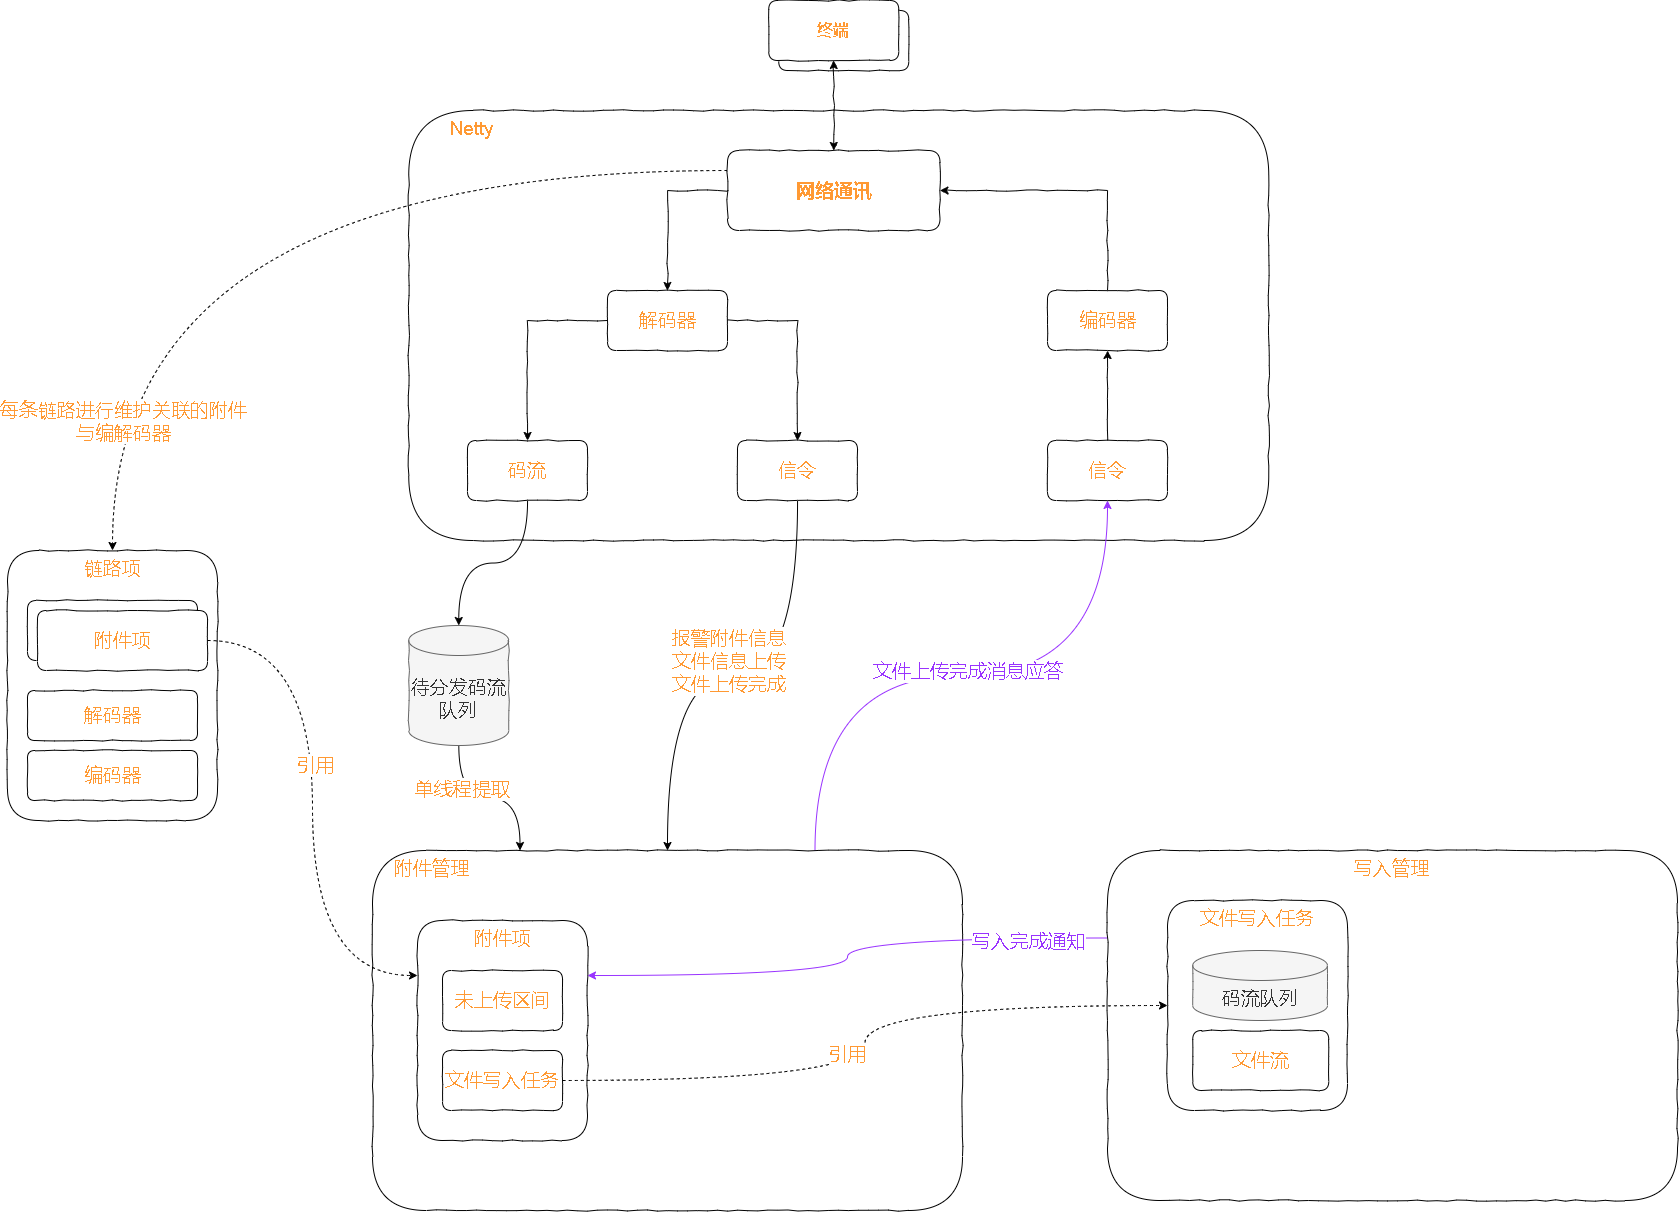

The diagram above was exported from draw.io. Its source (the exported page's mxGraphModel, read from the mxfile embedded in the PNG):
<mxGraphModel dx="3151" dy="794" grid="1" gridSize="10" guides="1" tooltips="1" connect="1" arrows="1" fold="1" page="1" pageScale="1" pageWidth="827" pageHeight="1169" math="0" shadow="0">
  <root>
    <mxCell id="0" />
    <mxCell id="1" parent="0" />
    <mxCell id="8-Wxh2h5ed2D3XFCvS8h-21" value="&amp;nbsp; &amp;nbsp; &amp;nbsp; &amp;nbsp; Netty" style="rounded=1;whiteSpace=wrap;html=1;comic=1;fontSize=19;fontColor=#FF9933;strokeColor=default;gradientColor=none;verticalAlign=top;align=left;" vertex="1" parent="1">
      <mxGeometry x="-688.75" y="210" width="860" height="430" as="geometry" />
    </mxCell>
    <mxCell id="8-Wxh2h5ed2D3XFCvS8h-20" value="写入管理" style="rounded=1;whiteSpace=wrap;html=1;comic=1;fontSize=19;fontColor=#FF9933;strokeColor=default;gradientColor=none;verticalAlign=top;" vertex="1" parent="1">
      <mxGeometry x="10" y="950" width="570" height="350" as="geometry" />
    </mxCell>
    <mxCell id="8-Wxh2h5ed2D3XFCvS8h-29" style="edgeStyle=orthogonalEdgeStyle;curved=1;rounded=0;comic=0;orthogonalLoop=1;jettySize=auto;html=1;exitX=0.75;exitY=0;exitDx=0;exitDy=0;entryX=0.5;entryY=1;entryDx=0;entryDy=0;fontSize=19;fontColor=#FF9933;startArrow=none;startFill=0;endArrow=classic;endFill=1;strokeColor=#9933FF;" edge="1" parent="1" source="8-Wxh2h5ed2D3XFCvS8h-19" target="8-Wxh2h5ed2D3XFCvS8h-22">
      <mxGeometry relative="1" as="geometry" />
    </mxCell>
    <mxCell id="8-Wxh2h5ed2D3XFCvS8h-64" value="文件上传完成消息应答" style="edgeLabel;html=1;align=center;verticalAlign=middle;resizable=0;points=[];fontSize=19;fontColor=#9933FF;" vertex="1" connectable="0" parent="8-Wxh2h5ed2D3XFCvS8h-29">
      <mxGeometry x="-0.1085" y="-8" relative="1" as="geometry">
        <mxPoint x="41" y="-13" as="offset" />
      </mxGeometry>
    </mxCell>
    <mxCell id="8-Wxh2h5ed2D3XFCvS8h-19" value="&amp;nbsp; &amp;nbsp; 附件管理" style="rounded=1;whiteSpace=wrap;html=1;comic=1;fontSize=19;fontColor=#FF9933;strokeColor=default;gradientColor=none;verticalAlign=top;align=left;" vertex="1" parent="1">
      <mxGeometry x="-725" y="950" width="590" height="360" as="geometry" />
    </mxCell>
    <mxCell id="8-Wxh2h5ed2D3XFCvS8h-3" value="" style="group" vertex="1" connectable="0" parent="1">
      <mxGeometry x="-328.75" y="100" width="140" height="70" as="geometry" />
    </mxCell>
    <mxCell id="0l7SIB4KCJY8bGxHpzvc-1" value="终端" style="rounded=1;whiteSpace=wrap;html=1;gradientColor=none;strokeColor=default;comic=1;" parent="8-Wxh2h5ed2D3XFCvS8h-3" vertex="1">
      <mxGeometry x="10" y="10" width="130" height="60" as="geometry" />
    </mxCell>
    <mxCell id="8-Wxh2h5ed2D3XFCvS8h-2" value="&lt;font color=&quot;#ff9933&quot; size=&quot;1&quot;&gt;&lt;b style=&quot;font-size: 16px;&quot;&gt;终端&lt;/b&gt;&lt;/font&gt;" style="rounded=1;whiteSpace=wrap;html=1;gradientColor=none;strokeColor=default;comic=1;" vertex="1" parent="8-Wxh2h5ed2D3XFCvS8h-3">
      <mxGeometry width="130" height="60" as="geometry" />
    </mxCell>
    <mxCell id="8-Wxh2h5ed2D3XFCvS8h-4" style="edgeStyle=orthogonalEdgeStyle;rounded=0;orthogonalLoop=1;jettySize=auto;html=1;exitX=0.5;exitY=1;exitDx=0;exitDy=0;fontSize=16;fontColor=#FF9933;comic=1;startArrow=classic;startFill=1;entryX=0.5;entryY=0;entryDx=0;entryDy=0;" edge="1" parent="1" source="8-Wxh2h5ed2D3XFCvS8h-2" target="8-Wxh2h5ed2D3XFCvS8h-5">
      <mxGeometry relative="1" as="geometry">
        <mxPoint x="-263.75" y="250" as="targetPoint" />
      </mxGeometry>
    </mxCell>
    <mxCell id="8-Wxh2h5ed2D3XFCvS8h-6" style="edgeStyle=orthogonalEdgeStyle;rounded=0;comic=1;orthogonalLoop=1;jettySize=auto;html=1;exitX=0;exitY=0.5;exitDx=0;exitDy=0;fontSize=19;fontColor=#FF9933;startArrow=none;startFill=0;entryX=0.5;entryY=0;entryDx=0;entryDy=0;" edge="1" parent="1" source="8-Wxh2h5ed2D3XFCvS8h-5" target="8-Wxh2h5ed2D3XFCvS8h-8">
      <mxGeometry relative="1" as="geometry">
        <mxPoint x="-408.75" y="410" as="targetPoint" />
      </mxGeometry>
    </mxCell>
    <mxCell id="8-Wxh2h5ed2D3XFCvS8h-7" style="edgeStyle=orthogonalEdgeStyle;rounded=0;comic=1;orthogonalLoop=1;jettySize=auto;html=1;exitX=1;exitY=0.5;exitDx=0;exitDy=0;fontSize=19;fontColor=#FF9933;startArrow=classic;startFill=1;entryX=0.5;entryY=0;entryDx=0;entryDy=0;endArrow=none;endFill=0;" edge="1" parent="1" source="8-Wxh2h5ed2D3XFCvS8h-5" target="8-Wxh2h5ed2D3XFCvS8h-9">
      <mxGeometry relative="1" as="geometry">
        <mxPoint x="-128.75" y="410" as="targetPoint" />
      </mxGeometry>
    </mxCell>
    <mxCell id="8-Wxh2h5ed2D3XFCvS8h-54" style="edgeStyle=orthogonalEdgeStyle;curved=1;rounded=0;comic=0;orthogonalLoop=1;jettySize=auto;html=1;dashed=1;fontSize=19;fontColor=#FF9933;startArrow=none;startFill=0;endArrow=classic;endFill=1;exitX=0;exitY=0.25;exitDx=0;exitDy=0;" edge="1" parent="1" source="8-Wxh2h5ed2D3XFCvS8h-5" target="8-Wxh2h5ed2D3XFCvS8h-39">
      <mxGeometry relative="1" as="geometry" />
    </mxCell>
    <mxCell id="8-Wxh2h5ed2D3XFCvS8h-62" value="每条链路进行维护关联的附件&lt;br&gt;与编解码器" style="edgeLabel;html=1;align=center;verticalAlign=middle;resizable=0;points=[];fontSize=19;fontColor=#FF9933;" vertex="1" connectable="0" parent="8-Wxh2h5ed2D3XFCvS8h-54">
      <mxGeometry x="0.499" y="100" relative="1" as="geometry">
        <mxPoint x="-90" y="120" as="offset" />
      </mxGeometry>
    </mxCell>
    <mxCell id="8-Wxh2h5ed2D3XFCvS8h-5" value="&lt;font style=&quot;font-size: 19px;&quot;&gt;&lt;b&gt;网络通讯&lt;/b&gt;&lt;/font&gt;" style="rounded=1;whiteSpace=wrap;html=1;comic=1;fontSize=16;fontColor=#FF9933;strokeColor=default;gradientColor=none;" vertex="1" parent="1">
      <mxGeometry x="-370" y="250" width="212.5" height="80" as="geometry" />
    </mxCell>
    <mxCell id="8-Wxh2h5ed2D3XFCvS8h-14" style="edgeStyle=orthogonalEdgeStyle;rounded=0;comic=1;orthogonalLoop=1;jettySize=auto;html=1;entryX=0.5;entryY=0;entryDx=0;entryDy=0;fontSize=19;fontColor=#FF9933;startArrow=none;startFill=0;endArrow=classic;endFill=1;" edge="1" parent="1" source="8-Wxh2h5ed2D3XFCvS8h-8" target="8-Wxh2h5ed2D3XFCvS8h-13">
      <mxGeometry relative="1" as="geometry" />
    </mxCell>
    <mxCell id="8-Wxh2h5ed2D3XFCvS8h-15" style="edgeStyle=orthogonalEdgeStyle;rounded=0;comic=1;orthogonalLoop=1;jettySize=auto;html=1;exitX=0;exitY=0.5;exitDx=0;exitDy=0;fontSize=19;fontColor=#FF9933;startArrow=none;startFill=0;endArrow=classic;endFill=1;" edge="1" parent="1" source="8-Wxh2h5ed2D3XFCvS8h-8" target="8-Wxh2h5ed2D3XFCvS8h-12">
      <mxGeometry relative="1" as="geometry" />
    </mxCell>
    <mxCell id="8-Wxh2h5ed2D3XFCvS8h-8" value="解码器" style="rounded=1;whiteSpace=wrap;html=1;comic=1;fontSize=19;fontColor=#FF9933;strokeColor=default;gradientColor=none;" vertex="1" parent="1">
      <mxGeometry x="-490" y="390" width="120" height="60" as="geometry" />
    </mxCell>
    <mxCell id="8-Wxh2h5ed2D3XFCvS8h-9" value="编码器" style="rounded=1;whiteSpace=wrap;html=1;comic=1;fontSize=19;fontColor=#FF9933;strokeColor=default;gradientColor=none;" vertex="1" parent="1">
      <mxGeometry x="-50" y="390" width="120" height="60" as="geometry" />
    </mxCell>
    <mxCell id="8-Wxh2h5ed2D3XFCvS8h-31" style="edgeStyle=orthogonalEdgeStyle;curved=1;rounded=0;comic=0;orthogonalLoop=1;jettySize=auto;html=1;fontSize=19;fontColor=#FF9933;startArrow=none;startFill=0;endArrow=classic;endFill=1;entryX=0.5;entryY=0;entryDx=0;entryDy=0;entryPerimeter=0;" edge="1" parent="1" source="8-Wxh2h5ed2D3XFCvS8h-12" target="8-Wxh2h5ed2D3XFCvS8h-32">
      <mxGeometry relative="1" as="geometry">
        <mxPoint x="-570" y="730" as="targetPoint" />
      </mxGeometry>
    </mxCell>
    <mxCell id="8-Wxh2h5ed2D3XFCvS8h-12" value="码流" style="rounded=1;whiteSpace=wrap;html=1;comic=1;fontSize=19;fontColor=#FF9933;strokeColor=default;gradientColor=none;" vertex="1" parent="1">
      <mxGeometry x="-630" y="540" width="120" height="60" as="geometry" />
    </mxCell>
    <mxCell id="8-Wxh2h5ed2D3XFCvS8h-66" style="edgeStyle=orthogonalEdgeStyle;curved=1;rounded=0;comic=0;orthogonalLoop=1;jettySize=auto;html=1;entryX=0.5;entryY=0;entryDx=0;entryDy=0;fontSize=19;fontColor=#FF9933;startArrow=none;startFill=0;endArrow=classic;endFill=1;" edge="1" parent="1" source="8-Wxh2h5ed2D3XFCvS8h-13" target="8-Wxh2h5ed2D3XFCvS8h-19">
      <mxGeometry relative="1" as="geometry" />
    </mxCell>
    <mxCell id="8-Wxh2h5ed2D3XFCvS8h-68" value="报警附件信息&lt;br&gt;文件信息上传&lt;br&gt;文件上传完成" style="edgeLabel;html=1;align=center;verticalAlign=middle;resizable=0;points=[];fontSize=19;fontColor=#FF9933;" vertex="1" connectable="0" parent="8-Wxh2h5ed2D3XFCvS8h-66">
      <mxGeometry x="-0.4925" y="-15" relative="1" as="geometry">
        <mxPoint x="-55" y="38" as="offset" />
      </mxGeometry>
    </mxCell>
    <mxCell id="8-Wxh2h5ed2D3XFCvS8h-13" value="信令" style="rounded=1;whiteSpace=wrap;html=1;comic=1;fontSize=19;fontColor=#FF9933;strokeColor=default;gradientColor=none;" vertex="1" parent="1">
      <mxGeometry x="-360" y="540" width="120" height="60" as="geometry" />
    </mxCell>
    <mxCell id="8-Wxh2h5ed2D3XFCvS8h-23" style="edgeStyle=orthogonalEdgeStyle;rounded=0;comic=1;orthogonalLoop=1;jettySize=auto;html=1;entryX=0.5;entryY=1;entryDx=0;entryDy=0;fontSize=19;fontColor=#FF9933;startArrow=none;startFill=0;endArrow=classic;endFill=1;" edge="1" parent="1" source="8-Wxh2h5ed2D3XFCvS8h-22" target="8-Wxh2h5ed2D3XFCvS8h-9">
      <mxGeometry relative="1" as="geometry" />
    </mxCell>
    <mxCell id="8-Wxh2h5ed2D3XFCvS8h-22" value="信令" style="rounded=1;whiteSpace=wrap;html=1;comic=1;fontSize=19;fontColor=#FF9933;strokeColor=default;gradientColor=none;" vertex="1" parent="1">
      <mxGeometry x="-50" y="540" width="120" height="60" as="geometry" />
    </mxCell>
    <mxCell id="8-Wxh2h5ed2D3XFCvS8h-33" style="edgeStyle=orthogonalEdgeStyle;curved=1;rounded=0;comic=0;orthogonalLoop=1;jettySize=auto;html=1;entryX=0.25;entryY=0;entryDx=0;entryDy=0;fontSize=19;fontColor=#FF9933;startArrow=none;startFill=0;endArrow=classic;endFill=1;" edge="1" parent="1" source="8-Wxh2h5ed2D3XFCvS8h-32" target="8-Wxh2h5ed2D3XFCvS8h-19">
      <mxGeometry relative="1" as="geometry" />
    </mxCell>
    <mxCell id="8-Wxh2h5ed2D3XFCvS8h-34" value="单线程提取" style="edgeLabel;html=1;align=center;verticalAlign=middle;resizable=0;points=[];fontSize=19;fontColor=#FF9933;" vertex="1" connectable="0" parent="8-Wxh2h5ed2D3XFCvS8h-33">
      <mxGeometry x="-0.3344" y="9" relative="1" as="geometry">
        <mxPoint as="offset" />
      </mxGeometry>
    </mxCell>
    <mxCell id="8-Wxh2h5ed2D3XFCvS8h-32" value="待分发码流队列" style="shape=cylinder3;whiteSpace=wrap;html=1;boundedLbl=1;backgroundOutline=1;size=15;comic=1;fontSize=19;fontColor=#333333;strokeColor=#666666;fillColor=#f5f5f5;" vertex="1" parent="1">
      <mxGeometry x="-688.75" y="725" width="100" height="120" as="geometry" />
    </mxCell>
    <mxCell id="8-Wxh2h5ed2D3XFCvS8h-38" value="" style="group" vertex="1" connectable="0" parent="1">
      <mxGeometry x="-680" y="1020" width="170" height="220" as="geometry" />
    </mxCell>
    <mxCell id="8-Wxh2h5ed2D3XFCvS8h-35" value="附件项" style="rounded=1;whiteSpace=wrap;html=1;comic=1;fontSize=19;fontColor=#FF9933;strokeColor=default;gradientColor=none;verticalAlign=top;" vertex="1" parent="8-Wxh2h5ed2D3XFCvS8h-38">
      <mxGeometry width="170" height="220" as="geometry" />
    </mxCell>
    <mxCell id="8-Wxh2h5ed2D3XFCvS8h-36" value="未上传区间" style="rounded=1;whiteSpace=wrap;html=1;comic=1;fontSize=19;fontColor=#FF9933;strokeColor=default;gradientColor=none;" vertex="1" parent="8-Wxh2h5ed2D3XFCvS8h-38">
      <mxGeometry x="25" y="50" width="120" height="60" as="geometry" />
    </mxCell>
    <mxCell id="8-Wxh2h5ed2D3XFCvS8h-37" value="文件写入任务" style="rounded=1;whiteSpace=wrap;html=1;comic=1;fontSize=19;fontColor=#FF9933;strokeColor=default;gradientColor=none;" vertex="1" parent="8-Wxh2h5ed2D3XFCvS8h-38">
      <mxGeometry x="25" y="130" width="120" height="60" as="geometry" />
    </mxCell>
    <mxCell id="8-Wxh2h5ed2D3XFCvS8h-45" value="" style="group" vertex="1" connectable="0" parent="1">
      <mxGeometry x="-1090" y="650" width="210" height="270" as="geometry" />
    </mxCell>
    <mxCell id="8-Wxh2h5ed2D3XFCvS8h-39" value="链路项" style="rounded=1;whiteSpace=wrap;html=1;comic=1;fontSize=19;fontColor=#FF9933;strokeColor=default;gradientColor=none;verticalAlign=top;" vertex="1" parent="8-Wxh2h5ed2D3XFCvS8h-45">
      <mxGeometry width="210" height="270" as="geometry" />
    </mxCell>
    <mxCell id="8-Wxh2h5ed2D3XFCvS8h-42" value="" style="group" vertex="1" connectable="0" parent="8-Wxh2h5ed2D3XFCvS8h-45">
      <mxGeometry x="20" y="50" width="180" height="70" as="geometry" />
    </mxCell>
    <mxCell id="8-Wxh2h5ed2D3XFCvS8h-40" value="附件" style="rounded=1;whiteSpace=wrap;html=1;comic=1;fontSize=19;fontColor=#FF9933;strokeColor=default;gradientColor=none;" vertex="1" parent="8-Wxh2h5ed2D3XFCvS8h-42">
      <mxGeometry width="170" height="60" as="geometry" />
    </mxCell>
    <mxCell id="8-Wxh2h5ed2D3XFCvS8h-41" value="附件项" style="rounded=1;whiteSpace=wrap;html=1;comic=1;fontSize=19;fontColor=#FF9933;strokeColor=default;gradientColor=none;" vertex="1" parent="8-Wxh2h5ed2D3XFCvS8h-42">
      <mxGeometry x="10" y="10" width="170" height="60" as="geometry" />
    </mxCell>
    <mxCell id="8-Wxh2h5ed2D3XFCvS8h-43" value="解码器" style="rounded=1;whiteSpace=wrap;html=1;comic=1;fontSize=19;fontColor=#FF9933;strokeColor=default;gradientColor=none;" vertex="1" parent="8-Wxh2h5ed2D3XFCvS8h-45">
      <mxGeometry x="20" y="140" width="170" height="50" as="geometry" />
    </mxCell>
    <mxCell id="8-Wxh2h5ed2D3XFCvS8h-44" value="编码器" style="rounded=1;whiteSpace=wrap;html=1;comic=1;fontSize=19;fontColor=#FF9933;strokeColor=default;gradientColor=none;" vertex="1" parent="8-Wxh2h5ed2D3XFCvS8h-45">
      <mxGeometry x="20" y="200" width="170" height="50" as="geometry" />
    </mxCell>
    <mxCell id="8-Wxh2h5ed2D3XFCvS8h-47" style="edgeStyle=orthogonalEdgeStyle;curved=1;rounded=0;comic=0;orthogonalLoop=1;jettySize=auto;html=1;exitX=1;exitY=0.5;exitDx=0;exitDy=0;entryX=0;entryY=0.25;entryDx=0;entryDy=0;fontSize=19;fontColor=#FF9933;startArrow=none;startFill=0;endArrow=classic;endFill=1;dashed=1;" edge="1" parent="1" source="8-Wxh2h5ed2D3XFCvS8h-41" target="8-Wxh2h5ed2D3XFCvS8h-35">
      <mxGeometry relative="1" as="geometry" />
    </mxCell>
    <mxCell id="8-Wxh2h5ed2D3XFCvS8h-48" value="引用" style="edgeLabel;html=1;align=center;verticalAlign=middle;resizable=0;points=[];fontSize=19;fontColor=#FF9933;" vertex="1" connectable="0" parent="8-Wxh2h5ed2D3XFCvS8h-47">
      <mxGeometry x="-0.159" y="2" relative="1" as="geometry">
        <mxPoint as="offset" />
      </mxGeometry>
    </mxCell>
    <mxCell id="8-Wxh2h5ed2D3XFCvS8h-52" value="" style="group" vertex="1" connectable="0" parent="1">
      <mxGeometry x="70" y="1000" width="180" height="210" as="geometry" />
    </mxCell>
    <mxCell id="8-Wxh2h5ed2D3XFCvS8h-49" value="文件写入任务" style="rounded=1;whiteSpace=wrap;html=1;comic=1;fontSize=19;fontColor=#FF9933;strokeColor=default;gradientColor=none;verticalAlign=top;" vertex="1" parent="8-Wxh2h5ed2D3XFCvS8h-52">
      <mxGeometry width="180" height="210" as="geometry" />
    </mxCell>
    <mxCell id="8-Wxh2h5ed2D3XFCvS8h-51" value="文件流" style="rounded=1;whiteSpace=wrap;html=1;comic=1;fontSize=19;fontColor=#FF9933;strokeColor=default;gradientColor=none;" vertex="1" parent="8-Wxh2h5ed2D3XFCvS8h-52">
      <mxGeometry x="25.25" y="130" width="136" height="60" as="geometry" />
    </mxCell>
    <mxCell id="8-Wxh2h5ed2D3XFCvS8h-56" value="码流队列" style="shape=cylinder3;whiteSpace=wrap;html=1;boundedLbl=1;backgroundOutline=1;size=15;comic=1;fontSize=19;fontColor=#333333;strokeColor=#666666;fillColor=#f5f5f5;" vertex="1" parent="8-Wxh2h5ed2D3XFCvS8h-52">
      <mxGeometry x="25.25" y="50" width="134.75" height="70" as="geometry" />
    </mxCell>
    <mxCell id="8-Wxh2h5ed2D3XFCvS8h-53" style="edgeStyle=orthogonalEdgeStyle;curved=1;rounded=0;comic=0;orthogonalLoop=1;jettySize=auto;html=1;exitX=1;exitY=0.5;exitDx=0;exitDy=0;entryX=0;entryY=0.5;entryDx=0;entryDy=0;dashed=1;fontSize=19;fontColor=#FF9933;startArrow=none;startFill=0;endArrow=classic;endFill=1;" edge="1" parent="1" source="8-Wxh2h5ed2D3XFCvS8h-37" target="8-Wxh2h5ed2D3XFCvS8h-49">
      <mxGeometry relative="1" as="geometry" />
    </mxCell>
    <mxCell id="8-Wxh2h5ed2D3XFCvS8h-61" value="引用" style="edgeLabel;html=1;align=center;verticalAlign=middle;resizable=0;points=[];fontSize=19;fontColor=#FF9933;" vertex="1" connectable="0" parent="8-Wxh2h5ed2D3XFCvS8h-53">
      <mxGeometry x="-0.0318" y="18" relative="1" as="geometry">
        <mxPoint as="offset" />
      </mxGeometry>
    </mxCell>
    <mxCell id="8-Wxh2h5ed2D3XFCvS8h-69" style="edgeStyle=orthogonalEdgeStyle;curved=1;rounded=0;comic=0;orthogonalLoop=1;jettySize=auto;html=1;exitX=0;exitY=0.25;exitDx=0;exitDy=0;entryX=1;entryY=0.25;entryDx=0;entryDy=0;fontSize=19;fontColor=#FF9933;startArrow=none;startFill=0;endArrow=classic;endFill=1;strokeColor=#9933FF;" edge="1" parent="1" source="8-Wxh2h5ed2D3XFCvS8h-20" target="8-Wxh2h5ed2D3XFCvS8h-35">
      <mxGeometry relative="1" as="geometry" />
    </mxCell>
    <mxCell id="8-Wxh2h5ed2D3XFCvS8h-70" value="写入完成通知" style="edgeLabel;html=1;align=center;verticalAlign=middle;resizable=0;points=[];fontSize=19;fontColor=#9933FF;" vertex="1" connectable="0" parent="8-Wxh2h5ed2D3XFCvS8h-69">
      <mxGeometry x="-0.2187" y="-1" relative="1" as="geometry">
        <mxPoint x="138" y="4" as="offset" />
      </mxGeometry>
    </mxCell>
  </root>
</mxGraphModel>